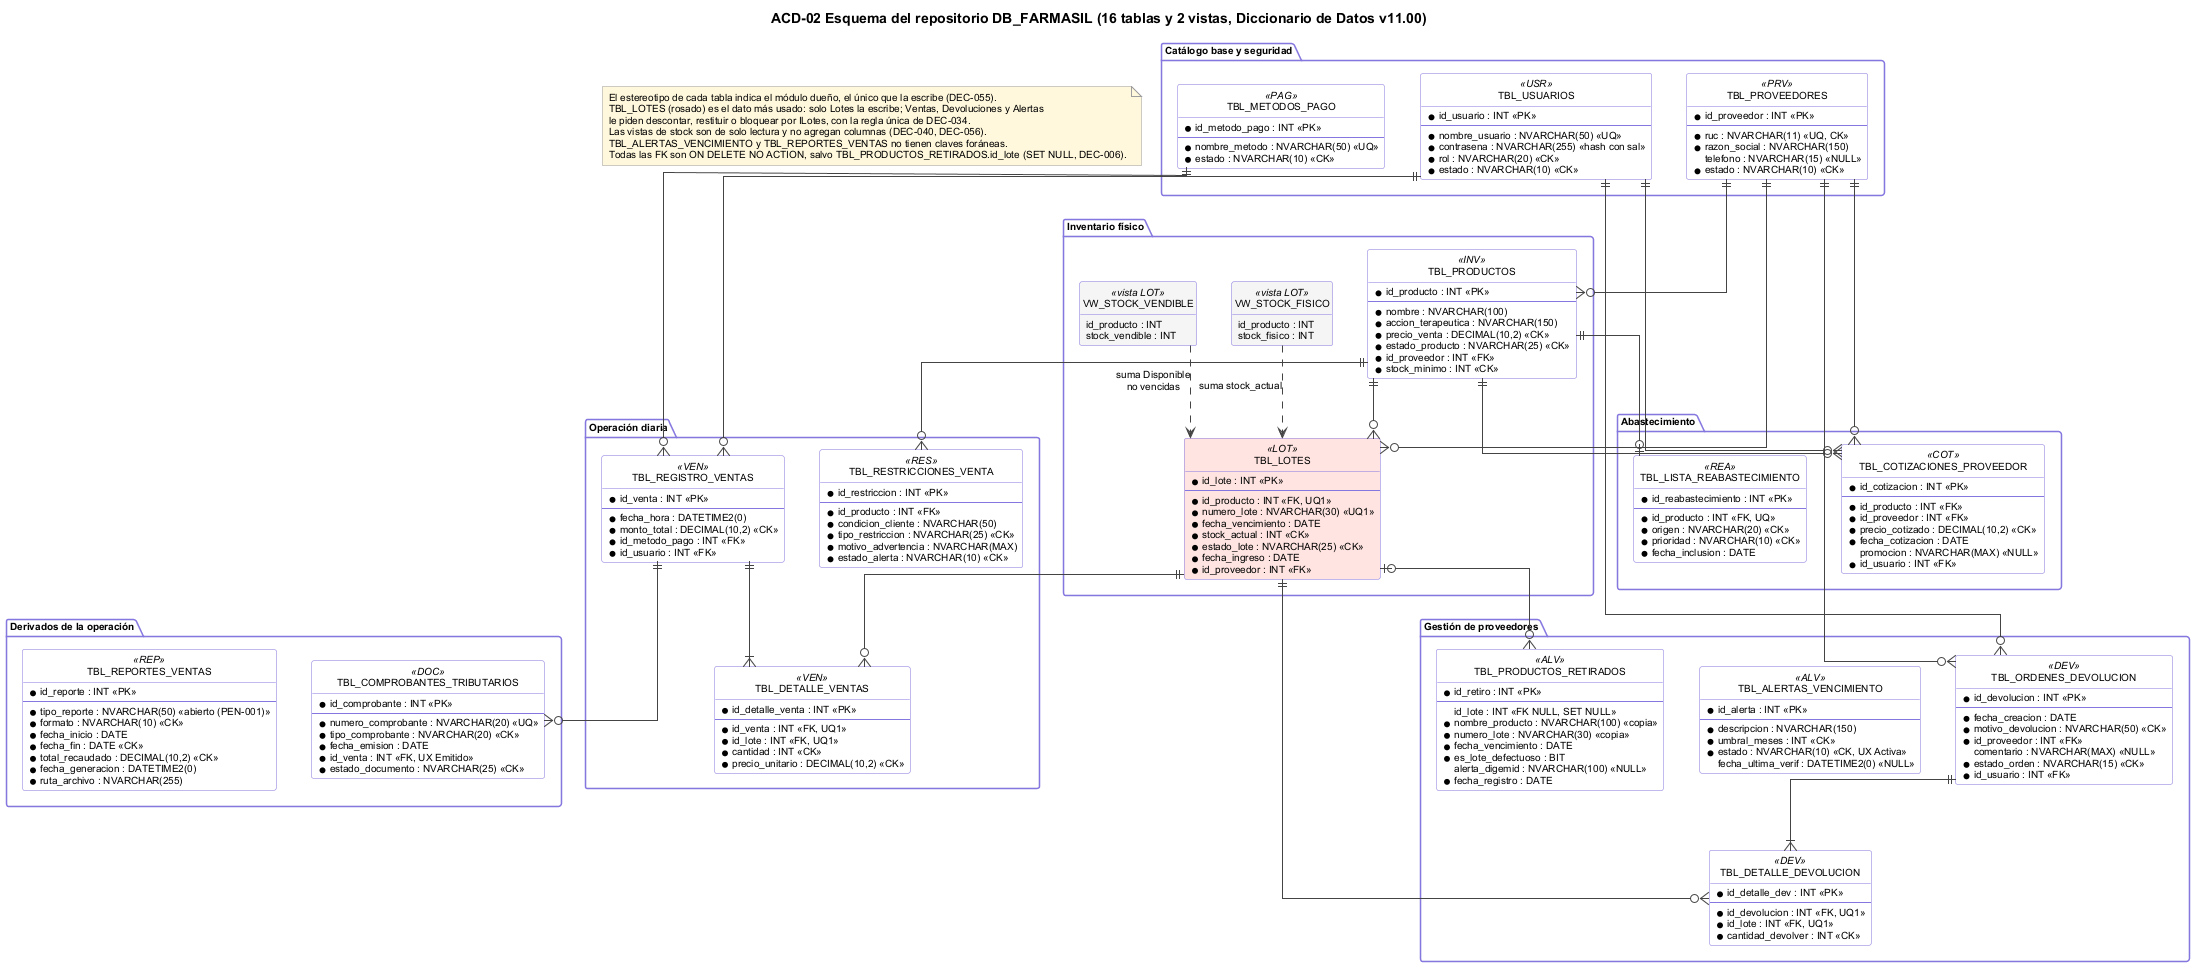

The diagram above was rendered by PlantUML. Its source (embedded in the PNG):
@startuml ACD-02_EsquemaRepositorio
' Arquitectura centrada en datos FARMASIL_APP — ACD-02 Esquema del repositorio DB_FARMASIL — v01.00
' Estructura del almacenamiento central: 16 tablas agrupadas por el agente que es dueño de cada una,
' y sus 2 vistas, con las 18 claves foráneas del Diccionario de Datos v11.00 (resumen de relaciones). Notación pata de gallo.
' Leyenda de columnas: PK clave primaria, FK clave foránea, UQ única, UQ1 parte de una UNIQUE compuesta,
' UX índice único filtrado, CK restricción CHECK, NULL anulable (las demás son NOT NULL).
skinparam shadowing false
skinparam defaultFontName Arial
skinparam defaultFontSize 10
skinparam linetype ortho
hide circle
hide empty members
skinparam class {
  BackgroundColor #FFFFFF
  BorderColor #8577E0
  ArrowColor #444444
}
skinparam package {
  BorderColor #8577E0
  BackgroundColor #FAFAFA
}
skinparam noteBackgroundColor #FFF8DC
skinparam noteBorderColor #999999
title ACD-02 Esquema del repositorio DB_FARMASIL (16 tablas y 2 vistas, Diccionario de Datos v11.00)
package "Catálogo base y seguridad" {
  entity "TBL_USUARIOS" as TBL_USUARIOS <<USR>> {
    * id_usuario : INT <<PK>>
    --
    * nombre_usuario : NVARCHAR(50) <<UQ>>
    * contrasena : NVARCHAR(255) <<hash con sal>>
    * rol : NVARCHAR(20) <<CK>>
    * estado : NVARCHAR(10) <<CK>>
  }
  entity "TBL_PROVEEDORES" as TBL_PROVEEDORES <<PRV>> {
    * id_proveedor : INT <<PK>>
    --
    * ruc : NVARCHAR(11) <<UQ, CK>>
    * razon_social : NVARCHAR(150)
    telefono : NVARCHAR(15) <<NULL>>
    * estado : NVARCHAR(10) <<CK>>
  }
  entity "TBL_METODOS_PAGO" as TBL_METODOS_PAGO <<PAG>> {
    * id_metodo_pago : INT <<PK>>
    --
    * nombre_metodo : NVARCHAR(50) <<UQ>>
    * estado : NVARCHAR(10) <<CK>>
  }
}
package "Inventario físico" {
  entity "TBL_PRODUCTOS" as TBL_PRODUCTOS <<INV>> {
    * id_producto : INT <<PK>>
    --
    * nombre : NVARCHAR(100)
    * accion_terapeutica : NVARCHAR(150)
    * precio_venta : DECIMAL(10,2) <<CK>>
    * estado_producto : NVARCHAR(25) <<CK>>
    * id_proveedor : INT <<FK>>
    * stock_minimo : INT <<CK>>
  }
  entity "TBL_LOTES" as TBL_LOTES <<LOT>> #FFE4E1 {
    * id_lote : INT <<PK>>
    --
    * id_producto : INT <<FK, UQ1>>
    * numero_lote : NVARCHAR(30) <<UQ1>>
    * fecha_vencimiento : DATE
    * stock_actual : INT <<CK>>
    * estado_lote : NVARCHAR(25) <<CK>>
    * fecha_ingreso : DATE
    * id_proveedor : INT <<FK>>
  }
  entity "VW_STOCK_FISICO" as VW_STOCK_FISICO <<vista LOT>> #F5F5F5 {
    id_producto : INT
    stock_fisico : INT
  }
  entity "VW_STOCK_VENDIBLE" as VW_STOCK_VENDIBLE <<vista LOT>> #F5F5F5 {
    id_producto : INT
    stock_vendible : INT
  }
}
package "Operación diaria" {
  entity "TBL_REGISTRO_VENTAS" as TBL_REGISTRO_VENTAS <<VEN>> {
    * id_venta : INT <<PK>>
    --
    * fecha_hora : DATETIME2(0)
    * monto_total : DECIMAL(10,2) <<CK>>
    * id_metodo_pago : INT <<FK>>
    * id_usuario : INT <<FK>>
  }
  entity "TBL_DETALLE_VENTAS" as TBL_DETALLE_VENTAS <<VEN>> {
    * id_detalle_venta : INT <<PK>>
    --
    * id_venta : INT <<FK, UQ1>>
    * id_lote : INT <<FK, UQ1>>
    * cantidad : INT <<CK>>
    * precio_unitario : DECIMAL(10,2) <<CK>>
  }
  entity "TBL_RESTRICCIONES_VENTA" as TBL_RESTRICCIONES_VENTA <<RES>> {
    * id_restriccion : INT <<PK>>
    --
    * id_producto : INT <<FK>>
    * condicion_cliente : NVARCHAR(50)
    * tipo_restriccion : NVARCHAR(25) <<CK>>
    * motivo_advertencia : NVARCHAR(MAX)
    * estado_alerta : NVARCHAR(10) <<CK>>
  }
}
package "Derivados de la operación" {
  entity "TBL_COMPROBANTES_TRIBUTARIOS" as TBL_COMPROBANTES_TRIBUTARIOS <<DOC>> {
    * id_comprobante : INT <<PK>>
    --
    * numero_comprobante : NVARCHAR(20) <<UQ>>
    * tipo_comprobante : NVARCHAR(20) <<CK>>
    * fecha_emision : DATE
    * id_venta : INT <<FK, UX Emitido>>
    * estado_documento : NVARCHAR(25) <<CK>>
  }
  entity "TBL_REPORTES_VENTAS" as TBL_REPORTES_VENTAS <<REP>> {
    * id_reporte : INT <<PK>>
    --
    * tipo_reporte : NVARCHAR(50) <<abierto (PEN-001)>>
    * formato : NVARCHAR(10) <<CK>>
    * fecha_inicio : DATE
    * fecha_fin : DATE <<CK>>
    * total_recaudado : DECIMAL(10,2) <<CK>>
    * fecha_generacion : DATETIME2(0)
    * ruta_archivo : NVARCHAR(255)
  }
}
package "Gestión de proveedores" {
  entity "TBL_ORDENES_DEVOLUCION" as TBL_ORDENES_DEVOLUCION <<DEV>> {
    * id_devolucion : INT <<PK>>
    --
    * fecha_creacion : DATE
    * motivo_devolucion : NVARCHAR(50) <<CK>>
    * id_proveedor : INT <<FK>>
    comentario : NVARCHAR(MAX) <<NULL>>
    * estado_orden : NVARCHAR(15) <<CK>>
    * id_usuario : INT <<FK>>
  }
  entity "TBL_DETALLE_DEVOLUCION" as TBL_DETALLE_DEVOLUCION <<DEV>> {
    * id_detalle_dev : INT <<PK>>
    --
    * id_devolucion : INT <<FK, UQ1>>
    * id_lote : INT <<FK, UQ1>>
    * cantidad_devolver : INT <<CK>>
  }
  entity "TBL_ALERTAS_VENCIMIENTO" as TBL_ALERTAS_VENCIMIENTO <<ALV>> {
    * id_alerta : INT <<PK>>
    --
    * descripcion : NVARCHAR(150)
    * umbral_meses : INT <<CK>>
    * estado : NVARCHAR(10) <<CK, UX Activa>>
    fecha_ultima_verif : DATETIME2(0) <<NULL>>
  }
  entity "TBL_PRODUCTOS_RETIRADOS" as TBL_PRODUCTOS_RETIRADOS <<ALV>> {
    * id_retiro : INT <<PK>>
    --
    id_lote : INT <<FK NULL, SET NULL>>
    * nombre_producto : NVARCHAR(100) <<copia>>
    * numero_lote : NVARCHAR(30) <<copia>>
    * fecha_vencimiento : DATE
    * es_lote_defectuoso : BIT
    alerta_digemid : NVARCHAR(100) <<NULL>>
    * fecha_registro : DATE
  }
}
package "Abastecimiento" {
  entity "TBL_LISTA_REABASTECIMIENTO" as TBL_LISTA_REABASTECIMIENTO <<REA>> {
    * id_reabastecimiento : INT <<PK>>
    --
    * id_producto : INT <<FK, UQ>>
    * origen : NVARCHAR(20) <<CK>>
    * prioridad : NVARCHAR(10) <<CK>>
    * fecha_inclusion : DATE
  }
  entity "TBL_COTIZACIONES_PROVEEDOR" as TBL_COTIZACIONES_PROVEEDOR <<COT>> {
    * id_cotizacion : INT <<PK>>
    --
    * id_producto : INT <<FK>>
    * id_proveedor : INT <<FK>>
    * precio_cotizado : DECIMAL(10,2) <<CK>>
    * fecha_cotizacion : DATE
    promocion : NVARCHAR(MAX) <<NULL>>
    * id_usuario : INT <<FK>>
  }
}
TBL_PROVEEDORES ||--o{ TBL_PRODUCTOS
TBL_PRODUCTOS ||--o{ TBL_LOTES
TBL_PROVEEDORES ||--o{ TBL_LOTES
TBL_METODOS_PAGO ||--o{ TBL_REGISTRO_VENTAS
TBL_USUARIOS ||--o{ TBL_REGISTRO_VENTAS
TBL_REGISTRO_VENTAS ||--|{ TBL_DETALLE_VENTAS
TBL_LOTES ||--o{ TBL_DETALLE_VENTAS
TBL_REGISTRO_VENTAS ||--o{ TBL_COMPROBANTES_TRIBUTARIOS
TBL_PRODUCTOS ||--o{ TBL_RESTRICCIONES_VENTA
TBL_PROVEEDORES ||--o{ TBL_ORDENES_DEVOLUCION
TBL_USUARIOS ||--o{ TBL_ORDENES_DEVOLUCION
TBL_ORDENES_DEVOLUCION ||--|{ TBL_DETALLE_DEVOLUCION
TBL_LOTES ||--o{ TBL_DETALLE_DEVOLUCION
TBL_LOTES |o--o{ TBL_PRODUCTOS_RETIRADOS
TBL_PRODUCTOS ||--o| TBL_LISTA_REABASTECIMIENTO
TBL_PRODUCTOS ||--o{ TBL_COTIZACIONES_PROVEEDOR
TBL_PROVEEDORES ||--o{ TBL_COTIZACIONES_PROVEEDOR
TBL_USUARIOS ||--o{ TBL_COTIZACIONES_PROVEEDOR
VW_STOCK_FISICO ..> TBL_LOTES : suma stock_actual
VW_STOCK_VENDIBLE ..> TBL_LOTES : suma Disponible\nno vencidas
note "El estereotipo de cada tabla indica el módulo dueño, el único que la escribe (DEC-055).\nTBL_LOTES (rosado) es el dato más usado: solo Lotes la escribe; Ventas, Devoluciones y Alertas\nle piden descontar, restituir o bloquear por ILotes, con la regla única de DEC-034.\nLas vistas de stock son de solo lectura y no agregan columnas (DEC-040, DEC-056).\nTBL_ALERTAS_VENCIMIENTO y TBL_REPORTES_VENTAS no tienen claves foráneas.\nTodas las FK son ON DELETE NO ACTION, salvo TBL_PRODUCTOS_RETIRADOS.id_lote (SET NULL, DEC-006)." as NE
@enduml